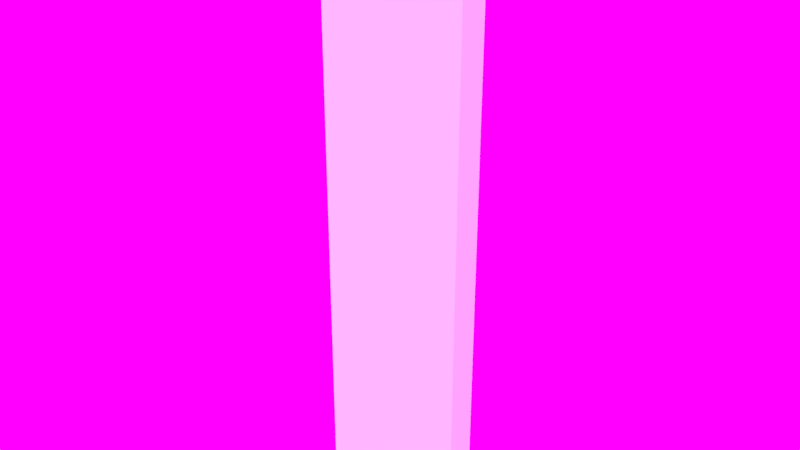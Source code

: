 # Source: Corner_1x4x0.2.blend  (saved by Blender 2.79.0; exported with 4.5.12 LTS)
import bpy
from mathutils import Matrix  # noqa: F401  (used for matrix-valued properties, if any)

bpy.ops.wm.read_factory_settings(use_empty=True)
scene = bpy.context.scene
scene.name = 'Scene'

# ---- collections
col_collection_1 = bpy.data.collections.new('Collection 1'); scene.collection.children.link(col_collection_1)

# ---- images (referenced by path relative to the original .blend; pixels are not part of the script)
import os
ASSET_DIR = os.environ.get("B2B_ASSET_DIR", "")  # directory of the original .blend (textures are referenced by path, not embedded)
HERE = os.path.dirname(os.path.abspath(__file__))  # packed textures are extracted next to this script under _unpacked/

def load_image(name, relpath, width, height, colorspace="sRGB"):
    """Load a texture the original file referenced (path relative to the .blend, or extracted next to this script)."""
    p = next((c for c in (os.path.join(HERE, relpath), os.path.join(ASSET_DIR, relpath)) if relpath and os.path.exists(c)), "")
    if p:
        img = bpy.data.images.load(p, check_existing=True)
        img.name = name
    else:  # same state as the original file: an image datablock whose file is absent (Cycles renders it pink)
        img = bpy.data.images.new(name, width, height)
        img.source = "FILE"
        img.filepath = "//" + (relpath or name)
    img.colorspace_settings.name = colorspace
    return img
img_sky_photo3_jpg = load_image('sky_photo3.jpg', 'Assets/sky_photo3.jpg', 1024, 1024, 'sRGB')

# ---- world
world_world = bpy.data.worlds.new('World'); scene.world = world_world
world_world.use_nodes = True; world_world.node_tree.nodes.clear()
_N = world_world.node_tree.nodes; _L = world_world.node_tree.links
n0 = _N.new('ShaderNodeOutputWorld'); n0.name = 'World Output'; n0.location = (300, 300)
n1 = _N.new('ShaderNodeBackground'); n1.name = 'Background'; n1.location = (10, 300)
n1.inputs[1].default_value = 2.5
n2 = _N.new('ShaderNodeTexEnvironment'); n2.name = 'Environment Texture'; n2.location = (-180, 300)
n2.width = 140
n2.image = img_sky_photo3_jpg
_L.new(n1.outputs[0], n0.inputs[0])
_L.new(n2.outputs[0], n1.inputs[0])
n0.is_active_output = True
world_world.color = (0.05088, 0.05088, 0.05088)
world_world.use_sun_shadow = False
world_world.sun_shadow_jitter_overblur = 0.0
world_world.cycles.sampling_method = 'MANUAL'

# ---- meshes
me_cube = bpy.data.meshes.new('Cube')
me_cube.from_pydata([(-1.0, -1.0, -1.0), (-1.0, -1.0, 1.0), (-1.0, 1.0, -1.0), (-1.0, 1.0, 1.0), (1.0, -1.0, -1.0), (1.0, -1.0, 1.0), (1.0, 1.0, -1.0), (1.0, 1.0, 1.0)], [], [(0, 1, 3, 2), (2, 3, 7, 6), (6, 7, 5, 4), (4, 5, 1, 0), (2, 6, 4, 0), (7, 3, 1, 5)])
me_cube.use_remesh_preserve_volume = False
me_cube.use_remesh_preserve_attributes = False
me_cube.use_mirror_vertex_groups = False
me_cube.update()

# ---- objects
ob_corner_1x4x0_2 = bpy.data.objects.new('Corner_1x4x0.2', me_cube)

# ---- transforms, parenting, visibility, modifiers, constraints
ob_corner_1x4x0_2.location = (0.0, 0.0, 2.0)
ob_corner_1x4x0_2.rotation_euler = (1.571, 0.0, 0.0)
ob_corner_1x4x0_2.scale = (0.5, 2.0, 0.1)
ob_corner_1x4x0_2.lineart.crease_threshold = 0.0

# ---- collection membership
col_collection_1.objects.link(ob_corner_1x4x0_2)

# ---- scene / render settings (as saved in the file)
scene.frame_start = 1; scene.frame_end = 250; scene.frame_set(5)
scene.render.engine = 'CYCLES'
scene.render.resolution_percentage = 50
scene.render.dither_intensity = 0.0
scene.cycles.use_denoising = False
scene.cycles.samples = 200
scene.cycles.sampling_pattern = 'TABULATED_SOBOL'
scene.cycles.use_adaptive_sampling = False
scene.cycles.use_light_tree = False
scene.cycles.blur_glossy = 0.0
scene.cycles.sample_clamp_indirect = 0.0
scene.view_settings.view_transform = 'Standard'
bpy.context.view_layer.update()

# ---- added for rendering (the .blend has no active camera and no usable light): camera, sun
cam_auto = bpy.data.cameras.new('AutoCamera')
cam_auto.lens = 50.0
cam_auto.sensor_width = 36.0
cam_auto.clip_end = 1000.0
ob_auto_camera = bpy.data.objects.new('AutoCamera', cam_auto)
scene.collection.objects.link(ob_auto_camera)
ob_auto_camera.location = (3.81928, -4.58314, 5.05543)
ob_auto_camera.rotation_euler = (1.09748, -7.21219e-08, 0.694738)
scene.camera = ob_auto_camera
light_auto_sun = bpy.data.lights.new('AutoSun', 'SUN')
light_auto_sun.energy = 3.0
light_auto_sun.angle = 0.0523599
ob_auto_sun = bpy.data.objects.new('AutoSun', light_auto_sun)
scene.collection.objects.link(ob_auto_sun)
ob_auto_sun.rotation_euler = (0.872665, 0.174533, 0.523599)
bpy.context.view_layer.update()
